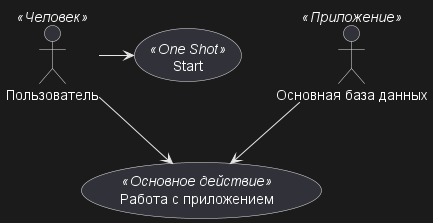

The diagram above was rendered by PlantUML. Its source (embedded in the PNG):
@startuml
Пользователь << Человек >>
:Основная база данных: as MySql << Приложение >>
(Start) << One Shot >>
(Работа с приложением) as (Use) << Основное действие >>

Пользователь -> (Start)
Пользователь --> (Use)

MySql --> (Use)

@enduml